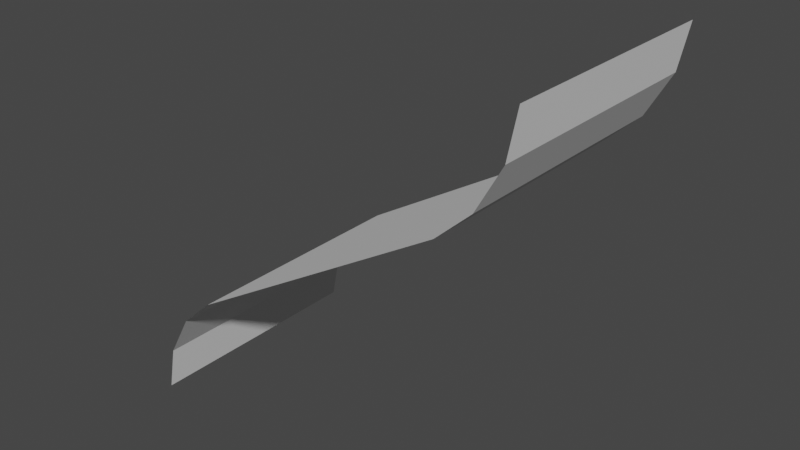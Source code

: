 # Source: beach_middle_middle.blend  (saved by Blender 2.80.75; exported with 4.5.12 LTS)
import bpy
from mathutils import Matrix  # noqa: F401  (used for matrix-valued properties, if any)

bpy.ops.wm.read_factory_settings(use_empty=True)
scene = bpy.context.scene
scene.name = 'Scene'

# ---- collections
col_collection = bpy.data.collections.new('Collection'); scene.collection.children.link(col_collection)

# ---- world
world_world = bpy.data.worlds.new('World'); scene.world = world_world
world_world.use_nodes = True; world_world.node_tree.nodes.clear()
_N = world_world.node_tree.nodes; _L = world_world.node_tree.links
n0 = _N.new('ShaderNodeOutputWorld'); n0.name = 'World Output'; n0.location = (300, 300)
n1 = _N.new('ShaderNodeBackground'); n1.name = 'Background'; n1.location = (10, 300)
n1.inputs[0].default_value = (0.05088, 0.05088, 0.05088, 1.0)
_L.new(n1.outputs[0], n0.inputs[0])
n0.is_active_output = True
world_world.color = (0.05088, 0.05088, 0.05088)
world_world.use_sun_shadow = False
world_world.sun_shadow_jitter_overblur = 0.0

# ---- meshes
me_plane = bpy.data.meshes.new('Plane')
me_plane.from_pydata([(0.0, 0.0, -0.5), (0.5, 0.0, 0.0), (0.5, 0.3, 0.0), (0.0, 0.3, -0.5), (0.4143, 0.0, -0.1514), (0.4571, 0.0, -0.1123), (0.4885, 0.0, -0.05689), (0.4143, 0.3, -0.1514), (0.4885, 0.3, -0.05689), (0.4571, 0.3, -0.1123), (0.08575, 0.0, -0.3486), (0.01149, 0.0, -0.4431), (0.04287, 0.0, -0.3877), (0.08575, 0.3, -0.3486), (0.04287, 0.3, -0.3877), (0.01149, 0.3, -0.4431)], [], [(2, 1, 6, 8), (8, 6, 5, 9), (9, 5, 4, 7), (0, 3, 15, 11), (11, 15, 14, 12), (12, 14, 13, 10), (4, 10, 13, 7)])
_uv = me_plane.uv_layers.new(name='UVMap')
_uv.uv.foreach_set('vector', [0.0, 0.0, 0.0, 0.0, 0.0, 0.0, 0.0, 0.0, 0.0, 0.0, 0.0, 0.0, 0.0, 0.0, 0.0, 0.0, 0.0, 0.0, 0.0, 0.0, 0.0, 0.0, 0.0, 0.0, 0.0, 0.0, 0.0, 0.0, 0.0, 0.0, 0.0, 0.0, 0.0, 0.0, 0.0, 0.0, 0.0, 0.0, 0.0, 0.0, 0.0, 0.0, 0.0, 0.0, 0.0, 0.0, 0.0, 0.0, 0.0, 0.0, 0.0, 0.0, 0.0, 0.0, 0.0, 0.0])
me_plane.use_remesh_preserve_volume = False
me_plane.use_remesh_preserve_attributes = False
me_plane.use_mirror_vertex_groups = False
me_plane.update()

# ---- objects
ob_plane = bpy.data.objects.new('Plane', me_plane)

# ---- transforms, parenting, visibility, modifiers, constraints
ob_plane.location = (0.0, 0.0, 0.0)
ob_plane.lineart.crease_threshold = 0.0

# ---- collection membership
col_collection.objects.link(ob_plane)

# ---- scene / render settings (as saved in the file)
scene.frame_start = 1; scene.frame_end = 250; scene.frame_set(1)
scene.render.engine = 'BLENDER_EEVEE_NEXT'
scene.cycles.use_denoising = False
scene.cycles.samples = 128
scene.cycles.sampling_pattern = 'TABULATED_SOBOL'
scene.cycles.use_adaptive_sampling = False
scene.cycles.use_light_tree = False
scene.view_settings.view_transform = 'Filmic'
bpy.context.view_layer.update()

# ---- added for rendering (the .blend has no active camera and no usable light): camera, sun
cam_auto = bpy.data.cameras.new('AutoCamera')
cam_auto.lens = 50.0
cam_auto.sensor_width = 36.0
cam_auto.clip_end = 1000.0
ob_auto_camera = bpy.data.objects.new('AutoCamera', cam_auto)
scene.collection.objects.link(ob_auto_camera)
ob_auto_camera.location = (0.960678, -0.702814, 0.318543)
ob_auto_camera.rotation_euler = (1.09748, -7.21219e-08, 0.694738)
scene.camera = ob_auto_camera
light_auto_sun = bpy.data.lights.new('AutoSun', 'SUN')
light_auto_sun.energy = 3.0
light_auto_sun.angle = 0.0523599
ob_auto_sun = bpy.data.objects.new('AutoSun', light_auto_sun)
scene.collection.objects.link(ob_auto_sun)
ob_auto_sun.rotation_euler = (0.872665, 0.174533, 0.523599)
bpy.context.view_layer.update()
